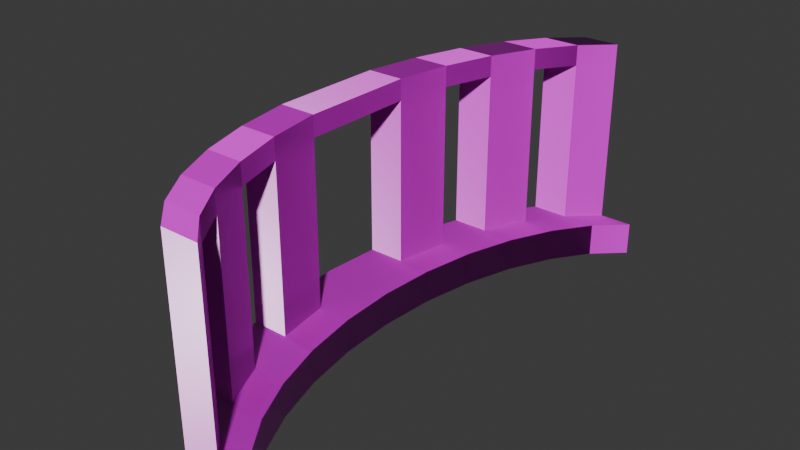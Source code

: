 # Source: PlanoEstatuas.blend  (saved by Blender 4.0.36; exported with 4.5.12 LTS)
import bpy
from mathutils import Matrix  # noqa: F401  (used for matrix-valued properties, if any)

bpy.ops.wm.read_factory_settings(use_empty=True)
scene = bpy.context.scene
scene.name = 'Scene'

# ---- collections
col_collection = bpy.data.collections.new('Collection'); scene.collection.children.link(col_collection)

# ---- images (referenced by path relative to the original .blend; pixels are not part of the script)
import os
ASSET_DIR = os.environ.get("B2B_ASSET_DIR", "")  # directory of the original .blend (textures are referenced by path, not embedded)
HERE = os.path.dirname(os.path.abspath(__file__))  # packed textures are extracted next to this script under _unpacked/

def load_image(name, relpath, width, height, colorspace="sRGB"):
    """Load a texture the original file referenced (path relative to the .blend, or extracted next to this script)."""
    p = next((c for c in (os.path.join(HERE, relpath), os.path.join(ASSET_DIR, relpath)) if relpath and os.path.exists(c)), "")
    if p:
        img = bpy.data.images.load(p, check_existing=True)
        img.name = name
    else:  # same state as the original file: an image datablock whose file is absent (Cycles renders it pink)
        img = bpy.data.images.new(name, width, height)
        img.source = "FILE"
        img.filepath = "//" + (relpath or name)
    img.colorspace_settings.name = colorspace
    return img
img_marble021_1k_jpg_color_jpg = load_image('Marble021_1K-JPG_Color.jpg', 'Marble021_1K-JPG_Color.jpg', 1024, 1024, 'sRGB')
img_marble021_1k_jpg_roughness_jpg = load_image('Marble021_1K-JPG_Roughness.jpg', 'Marble021_1K-JPG_Roughness.jpg', 1024, 1024, 'Non-Color')
img_marble021_1k_jpg_normalgl_jpg = load_image('Marble021_1K-JPG_NormalGL.jpg', 'Marble021_1K-JPG_NormalGL.jpg', 1024, 1024, 'Non-Color')

# ---- materials (node trees are filled in below, after node groups)
mat_acg_marble021_1k_jpg = bpy.data.materials.new('aCG_Marble021_1K_JPG')
mat_acg_marble021_1k_jpg.use_transparent_shadow = False

# ---- node groups
ng_auto_smooth = bpy.data.node_groups.new('Auto Smooth', 'GeometryNodeTree')
_s = ng_auto_smooth.interface.new_socket(name='Geometry', in_out='OUTPUT', socket_type='NodeSocketGeometry')
_s = ng_auto_smooth.interface.new_socket(name='Geometry', in_out='INPUT', socket_type='NodeSocketGeometry')
_s = ng_auto_smooth.interface.new_socket(name='Angle', in_out='INPUT', socket_type='NodeSocketFloat')
_s.subtype = 'ANGLE'
_s.min_value = 0.0
_s.max_value = 3.142
ng_auto_smooth.is_modifier = True
_N = ng_auto_smooth.nodes; _L = ng_auto_smooth.links
n0 = _N.new('NodeGroupOutput'); n0.name = 'Group Output'; n0.location = (480, -100)
n1 = _N.new('NodeGroupInput'); n1.name = 'Group Input'; n1.location = (-420, -300)
n2 = _N.new('NodeGroupInput'); n2.name = 'Group Input.001'; n2.location = (-60, -100)
n3 = _N.new('GeometryNodeSetShadeSmooth'); n3.name = 'Set Shade Smooth'; n3.location = (120, -100)
n3.domain = 'EDGE'
n4 = _N.new('GeometryNodeSetShadeSmooth'); n4.name = 'Set Shade Smooth.001'; n4.location = (300, -100)
n5 = _N.new('GeometryNodeInputMeshEdgeAngle'); n5.name = 'Edge Angle'; n5.location = (-420, -220)
n6 = _N.new('GeometryNodeInputEdgeSmooth'); n6.name = 'Is Edge Smooth'; n6.location = (-60, -160)
n7 = _N.new('GeometryNodeInputShadeSmooth'); n7.name = 'Is Face Smooth'; n7.location = (-240, -340)
n8 = _N.new('FunctionNodeBooleanMath'); n8.name = 'Boolean Math'; n8.location = (-60, -220)
n9 = _N.new('FunctionNodeCompare'); n9.name = 'Compare'; n9.location = (-240, -180)
n9.operation = 'LESS_EQUAL'
_L.new(n5.outputs[0], n9.inputs[0])
_L.new(n4.outputs[0], n0.inputs[0])
_L.new(n1.outputs[1], n9.inputs[1])
_L.new(n9.outputs[0], n8.inputs[0])
_L.new(n7.outputs[0], n8.inputs[1])
_L.new(n2.outputs[0], n3.inputs[0])
_L.new(n6.outputs[0], n3.inputs[1])
_L.new(n3.outputs[0], n4.inputs[0])
_L.new(n8.outputs[0], n3.inputs[2])
n0.is_active_output = True

# ---- material node trees
mat_acg_marble021_1k_jpg.use_nodes = True; mat_acg_marble021_1k_jpg.node_tree.nodes.clear()
_N = mat_acg_marble021_1k_jpg.node_tree.nodes; _L = mat_acg_marble021_1k_jpg.node_tree.links
n0 = _N.new('ShaderNodeBsdfPrincipled'); n0.name = 'Principled BSDF'; n0.location = (0, 300)
n0.inputs[3].default_value = 1.45
n1 = _N.new('ShaderNodeOutputMaterial'); n1.name = 'Material Output'; n1.location = (300, 300)
n2 = _N.new('ShaderNodeTexImage'); n2.name = 'Image Texture'; n2.location = (-300, 300)
n2.image = img_marble021_1k_jpg_color_jpg
n3 = _N.new('ShaderNodeUVMap'); n3.name = 'UV Map'; n3.location = (-600, 300)
n3.uv_map = 'UVMap'
n4 = _N.new('ShaderNodeTexImage'); n4.name = 'Image Texture.001'; n4.location = (-300, -10)
n4.image = img_marble021_1k_jpg_roughness_jpg
n5 = _N.new('ShaderNodeNormalMap'); n5.name = 'Normal Map'; n5.location = (-300, -320)
n6 = _N.new('ShaderNodeTexImage'); n6.name = 'Image Texture.002'; n6.location = (-600, -10)
n6.image = img_marble021_1k_jpg_normalgl_jpg
_L.new(n0.outputs[0], n1.inputs[0])
_L.new(n2.outputs[0], n0.inputs[0])
_L.new(n3.outputs[0], n2.inputs[0])
_L.new(n4.outputs[0], n0.inputs[2])
_L.new(n3.outputs[0], n4.inputs[0])
_L.new(n5.outputs[0], n0.inputs[5])
_L.new(n6.outputs[0], n5.inputs[1])
_L.new(n3.outputs[0], n6.inputs[0])
n1.is_active_output = True

# ---- world
world_world = bpy.data.worlds.new('World'); scene.world = world_world
world_world.use_nodes = True; world_world.node_tree.nodes.clear()
_N = world_world.node_tree.nodes; _L = world_world.node_tree.links
n0 = _N.new('ShaderNodeOutputWorld'); n0.name = 'World Output'; n0.location = (300, 300)
n1 = _N.new('ShaderNodeBackground'); n1.name = 'Background'; n1.location = (10, 300)
n1.inputs[0].default_value = (0.05088, 0.05088, 0.05088, 1.0)
_L.new(n1.outputs[0], n0.inputs[0])
n0.is_active_output = True
world_world.color = (0.05088, 0.05088, 0.05088)
world_world.use_sun_shadow = False
world_world.sun_shadow_jitter_overblur = 0.0

# ---- meshes
me_circle = bpy.data.meshes.new('Circle')
me_circle.from_pydata([(-1.202, 0.3416, 0.0), (-1.145, 0.6701, 0.0), (-0.3827, 1.618, 0.0), (-0.5556, 1.456, 0.0), (-0.7071, 1.238, 0.0), (-0.8315, 0.9728, 0.0), (-0.9239, 0.6701, 0.0), (-0.9808, 0.3416, 0.0), (-1.0, -5.165e-09, 0.0), (-0.9808, -0.3416, 0.0), (-0.9239, -0.6701, 0.0), (-0.8315, -0.9728, 0.0), (-0.7071, -1.238, 0.0), (-0.5556, -1.456, 0.0), (-0.3827, -1.618, 0.0), (-1.053, 0.9728, 0.0), (-0.9284, 1.238, 0.0), (-0.7769, 1.456, 0.0), (-0.604, 1.618, 0.0), (-0.1827, -1.618, 0.0), (-0.3556, -1.456, 0.0), (-0.5071, -1.238, 0.0), (-0.6315, -0.9728, 0.0), (-0.7239, -0.6701, 0.0), (-0.7808, -0.3416, 0.0), (-0.8, -5.165e-09, 0.0), (-0.7808, 0.3416, 0.0), (-0.7239, 0.6701, 0.0), (-0.6315, 0.9728, 0.0), (-0.5071, 1.238, 0.0), (-0.3556, 1.456, 0.0), (-0.1827, 1.618, 0.0), (-1.221, -5.165e-09, 0.0), (-1.202, -0.3416, 0.0), (-1.145, -0.6701, 0.0), (-1.053, -0.9728, 0.0), (-0.9284, -1.238, 0.0), (-0.7769, -1.456, 0.0), (-0.604, -1.618, 0.0), (-1.202, 0.3416, 0.2), (-1.145, 0.6701, 0.2), (-0.3827, 1.618, 0.2), (-0.5556, 1.456, 0.2), (-0.7071, 1.238, 0.2), (-0.8315, 0.9728, 0.2), (-0.9239, 0.6701, 0.2), (-0.9808, 0.3416, 0.2), (-1.0, -5.165e-09, 0.2), (-0.9808, -0.3416, 0.2), (-0.9239, -0.6701, 0.2), (-0.8315, -0.9728, 0.2), (-0.7071, -1.238, 0.2), (-0.5556, -1.456, 0.2), (-0.3827, -1.618, 0.2), (-1.053, 0.9728, 0.2), (-0.9284, 1.238, 0.2), (-0.7769, 1.456, 0.2), (-0.604, 1.618, 0.2), (-0.1827, -1.618, 0.2), (-0.3556, -1.456, 0.2), (-0.5071, -1.238, 0.2), (-0.6315, -0.9728, 0.2), (-0.7239, -0.6701, 0.2), (-0.7808, -0.3416, 0.2), (-0.8, -5.165e-09, 0.2), (-0.7808, 0.3416, 0.2), (-0.7239, 0.6701, 0.2), (-0.6315, 0.9728, 0.2), (-0.5071, 1.238, 0.2), (-0.3556, 1.456, 0.2), (-0.1827, 1.618, 0.2), (-1.221, -5.165e-09, 0.2), (-1.202, -0.3416, 0.2), (-1.145, -0.6701, 0.2), (-1.053, -0.9728, 0.2), (-0.9284, -1.238, 0.2), (-0.7769, -1.456, 0.2), (-0.604, -1.618, 0.2), (-0.5556, 1.456, 1.2), (-0.3827, 1.618, 1.2), (-0.8315, 0.9728, 1.2), (-0.7071, 1.238, 1.2), (-0.9808, 0.3416, 1.2), (-0.9239, 0.6701, 1.2), (-0.9239, -0.6701, 1.2), (-0.9808, -0.3416, 1.2), (-0.7071, -1.238, 1.2), (-0.8315, -0.9728, 1.2), (-0.3827, -1.618, 1.2), (-0.5556, -1.456, 1.2), (-0.7769, 1.456, 1.2), (-0.604, 1.618, 1.2), (-1.053, 0.9728, 1.2), (-0.9284, 1.238, 1.2), (-1.202, 0.3416, 1.2), (-1.145, 0.6701, 1.2), (-1.145, -0.6701, 1.2), (-1.202, -0.3416, 1.2), (-0.9284, -1.238, 1.2), (-1.053, -0.9728, 1.2), (-0.604, -1.618, 1.2), (-0.7769, -1.456, 1.2), (-0.5556, 1.456, 1.326), (-0.3827, 1.618, 1.326), (-0.8315, 0.9728, 1.326), (-0.7071, 1.238, 1.326), (-0.9808, 0.3416, 1.326), (-0.9239, 0.6701, 1.326), (-0.9239, -0.6701, 1.326), (-0.9808, -0.3416, 1.326), (-0.7071, -1.238, 1.326), (-0.8315, -0.9728, 1.326), (-0.3827, -1.618, 1.326), (-0.5556, -1.456, 1.326), (-0.7769, 1.456, 1.326), (-0.604, 1.618, 1.326), (-1.053, 0.9728, 1.326), (-0.9284, 1.238, 1.326), (-1.202, 0.3416, 1.326), (-1.145, 0.6701, 1.326), (-1.145, -0.6701, 1.326), (-1.202, -0.3416, 1.326), (-0.9284, -1.238, 1.326), (-1.053, -0.9728, 1.326), (-0.604, -1.618, 1.326), (-0.7769, -1.456, 1.326)], [], [(12, 11, 22, 21), (9, 8, 25, 24), (6, 5, 28, 27), (13, 12, 21, 20), (3, 2, 31, 30), (10, 9, 24, 23), (7, 6, 27, 26), (14, 13, 20, 19), (4, 3, 30, 29), (11, 10, 23, 22), (8, 7, 26, 25), (5, 4, 29, 28), (11, 12, 36, 35), (8, 9, 33, 32), (5, 6, 1, 15), (12, 13, 37, 36), (2, 3, 17, 18), (9, 10, 34, 33), (6, 7, 0, 1), (13, 14, 38, 37), (3, 4, 16, 17), (10, 11, 35, 34), (7, 8, 32, 0), (4, 5, 15, 16), (51, 60, 61, 50), (48, 63, 64, 47), (45, 66, 67, 44), (52, 59, 60, 51), (42, 69, 70, 41), (49, 62, 63, 48), (46, 65, 66, 45), (53, 58, 59, 52), (43, 68, 69, 42), (50, 61, 62, 49), (47, 64, 65, 46), (44, 67, 68, 43), (75, 98, 99, 74), (47, 71, 72, 48), (44, 54, 40, 45), (51, 75, 76, 52), (48, 85, 84, 49), (40, 95, 83, 45), (53, 88, 100, 77), (56, 90, 91, 57), (42, 56, 55, 43), (49, 73, 74, 50), (46, 39, 71, 47), (46, 82, 94, 39), (38, 77, 76, 37), (19, 58, 53, 14), (23, 62, 61, 22), (24, 63, 62, 23), (17, 56, 57, 18), (25, 64, 63, 24), (16, 55, 56, 17), (26, 65, 64, 25), (15, 54, 55, 16), (27, 66, 65, 26), (1, 40, 54, 15), (2, 41, 70, 31), (28, 67, 66, 27), (0, 39, 40, 1), (29, 68, 67, 28), (32, 71, 39, 0), (30, 69, 68, 29), (33, 72, 71, 32), (31, 70, 69, 30), (18, 57, 41, 2), (34, 73, 72, 33), (35, 74, 73, 34), (20, 59, 58, 19), (36, 75, 74, 35), (14, 53, 77, 38), (21, 60, 59, 20), (37, 76, 75, 36), (22, 61, 60, 21), (92, 95, 119, 116), (85, 109, 108, 84), (98, 122, 123, 99), (83, 80, 104, 107), (83, 107, 106, 82), (96, 120, 121, 97), (55, 93, 81, 43), (41, 79, 78, 42), (54, 92, 93, 55), (44, 80, 92, 54), (76, 101, 89, 52), (50, 87, 86, 51), (77, 100, 101, 76), (43, 81, 80, 44), (39, 94, 95, 40), (42, 78, 90, 56), (51, 86, 98, 75), (57, 91, 79, 41), (74, 99, 87, 50), (52, 89, 88, 53), (45, 83, 82, 46), (49, 84, 96, 73), (72, 97, 85, 48), (73, 96, 97, 72), (94, 97, 121, 118), (81, 105, 104, 80), (94, 118, 119, 95), (85, 82, 106, 109), (79, 103, 102, 78), (111, 123, 122, 110), (103, 115, 114, 102), (109, 121, 120, 108), (107, 119, 118, 106), (113, 125, 124, 112), (105, 117, 116, 104), (111, 108, 120, 123), (122, 125, 113, 110), (109, 106, 118, 121), (107, 104, 116, 119), (114, 117, 105, 102), (96, 99, 123, 120), (100, 124, 125, 101), (87, 111, 110, 86), (81, 78, 102, 105), (91, 115, 103, 79), (87, 84, 108, 111), (89, 113, 112, 88), (90, 93, 117, 114), (89, 86, 110, 113), (90, 114, 115, 91), (98, 101, 125, 122), (92, 116, 117, 93), (88, 112, 124, 100), (97, 94, 82, 85), (83, 95, 92, 80), (90, 78, 81, 93), (99, 96, 84, 87), (98, 86, 89, 101)])
me_circle.polygons.foreach_set('use_smooth', [True] * 134)
_uv = me_circle.uv_layers.new(name='UVMap')
_uv.uv.foreach_set('vector', [0.1169, 0.08627, 0.0886, 0.1466, 0.1341, 0.1466, 0.1623, 0.08627, 0.05466, 0.29, 0.0503, 0.3677, 0.09575, 0.3677, 0.1001, 0.29, 0.0676, 0.52, 0.0886, 0.5888, 0.1341, 0.5888, 0.1131, 0.52, 0.1513, 0.03678, 0.1169, 0.08627, 0.1623, 0.08627, 0.1968, 0.03678, 0.1513, 0.6986, 0.1906, 0.7353, 0.2361, 0.7353, 0.1968, 0.6986, 0.0676, 0.2154, 0.05466, 0.29, 0.1001, 0.29, 0.1131, 0.2154, 0.05466, 0.4453, 0.0676, 0.52, 0.1131, 0.52, 0.1001, 0.4453, 0.1906, 0.0, 0.1513, 0.03678, 0.1968, 0.03678, 0.2361, 0.0, 0.1169, 0.6491, 0.1513, 0.6986, 0.1968, 0.6986, 0.1623, 0.6491, 0.0886, 0.1466, 0.0676, 0.2154, 0.1131, 0.2154, 0.1341, 0.1466, 0.0503, 0.3677, 0.05466, 0.4453, 0.1001, 0.4453, 0.09575, 0.3677, 0.0886, 0.5888, 0.1169, 0.6491, 0.1623, 0.6491, 0.1341, 0.5888, 0.0886, 0.1466, 0.1169, 0.08627, 0.06657, 0.08627, 0.0383, 0.1466, 0.0503, 0.3677, 0.05466, 0.29, 0.004367, 0.29, 0.0, 0.3677, 0.0886, 0.5888, 0.0676, 0.52, 0.0173, 0.52, 0.0383, 0.5888, 0.1169, 0.08627, 0.1513, 0.03678, 0.101, 0.03678, 0.06657, 0.08627, 0.1906, 0.7353, 0.1513, 0.6986, 0.101, 0.6986, 0.1403, 0.7353, 0.05466, 0.29, 0.0676, 0.2154, 0.0173, 0.2154, 0.004367, 0.29, 0.0676, 0.52, 0.05466, 0.4453, 0.004367, 0.4453, 0.0173, 0.52, 0.1513, 0.03678, 0.1906, 0.0, 0.1403, 0.0, 0.101, 0.03678, 0.1513, 0.6986, 0.1169, 0.6491, 0.06657, 0.6491, 0.101, 0.6986, 0.0676, 0.2154, 0.0886, 0.1466, 0.0383, 0.1466, 0.0173, 0.2154, 0.05466, 0.4453, 0.0503, 0.3677, 0.0, 0.3677, 0.004367, 0.4453, 0.1169, 0.6491, 0.0886, 0.5888, 0.0383, 0.5888, 0.06657, 0.6491, 0.3552, 0.08627, 0.3098, 0.08627, 0.3381, 0.1466, 0.3835, 0.1466, 0.4174, 0.29, 0.372, 0.29, 0.3764, 0.3677, 0.4218, 0.3677, 0.4045, 0.52, 0.3591, 0.52, 0.3381, 0.5888, 0.3835, 0.5888, 0.3208, 0.03678, 0.2754, 0.03678, 0.3098, 0.08627, 0.3552, 0.08627, 0.3208, 0.6986, 0.2754, 0.6986, 0.2361, 0.7353, 0.2815, 0.7353, 0.4045, 0.2154, 0.3591, 0.2154, 0.372, 0.29, 0.4174, 0.29, 0.4174, 0.4453, 0.372, 0.4453, 0.3591, 0.52, 0.4045, 0.52, 0.2815, 0.0, 0.2361, 0.0, 0.2754, 0.03678, 0.3208, 0.03678, 0.3552, 0.6491, 0.3098, 0.6491, 0.2754, 0.6986, 0.3208, 0.6986, 0.3835, 0.1466, 0.3381, 0.1466, 0.3591, 0.2154, 0.4045, 0.2154, 0.4218, 0.3677, 0.3764, 0.3677, 0.372, 0.4453, 0.4174, 0.4453, 0.3835, 0.5888, 0.3381, 0.5888, 0.3098, 0.6491, 0.3552, 0.6491, 0.728, 0.09574, 0.5007, 0.09574, 0.5007, 0.1594, 0.728, 0.1594, 0.4218, 0.3677, 0.4721, 0.3677, 0.4677, 0.29, 0.4174, 0.29, 0.3835, 0.5888, 0.4338, 0.5888, 0.4548, 0.52, 0.4045, 0.52, 0.3552, 0.08627, 0.4055, 0.08627, 0.3711, 0.03678, 0.3208, 0.03678, 0.5478, 0.9531, 0.5478, 0.7258, 0.4721, 0.7258, 0.4721, 0.9531, 0.2012, 0.9626, 0.2012, 0.7353, 0.1509, 0.7353, 0.1509, 0.9626, 0.8692, 0.5573, 0.8692, 0.33, 0.8189, 0.33, 0.8189, 0.5573, 0.954, 0.2559, 0.954, 0.02863, 0.9147, 0.02863, 0.9147, 0.2559, 0.3208, 0.6986, 0.3711, 0.6986, 0.4055, 0.6491, 0.3552, 0.6491, 0.4045, 0.2154, 0.4548, 0.2154, 0.4338, 0.1466, 0.3835, 0.1466, 0.4174, 0.4453, 0.4677, 0.4453, 0.4721, 0.3677, 0.4218, 0.3677, 0.2515, 0.9626, 0.2515, 0.7353, 0.2012, 0.7353, 0.2012, 0.9626, 0.7735, -6.716e-09, 0.728, -4.729e-09, 0.728, 0.04191, 0.7735, 0.04191, 0.9147, 0.6027, 0.9147, 0.5573, 0.8692, 0.5573, 0.8692, 0.6027, 0.8189, 0.4667, 0.7735, 0.4667, 0.7735, 0.5378, 0.8189, 0.5378, 0.8189, 0.391, 0.7735, 0.391, 0.7735, 0.4667, 0.8189, 0.4667, 0.954, 0.3014, 0.954, 0.2559, 0.9147, 0.2559, 0.9147, 0.3014, 0.8189, 0.3135, 0.7735, 0.3135, 0.7735, 0.391, 0.8189, 0.391, 0.7735, 0.653, 0.728, 0.653, 0.728, 0.6972, 0.7735, 0.6972, 0.8189, 0.2372, 0.7735, 0.2372, 0.7735, 0.3135, 0.8189, 0.3135, 0.7735, 0.5972, 0.728, 0.5972, 0.728, 0.653, 0.7735, 0.653, 0.8189, 0.1651, 0.7735, 0.1651, 0.7735, 0.2372, 0.8189, 0.2372, 0.7735, 0.5321, 0.728, 0.5321, 0.728, 0.5972, 0.7735, 0.5972, 0.8644, 0.3014, 0.8644, 0.2559, 0.8189, 0.2559, 0.8189, 0.3014, 0.8189, 0.09994, 0.7735, 0.09994, 0.7735, 0.1651, 0.8189, 0.1651, 0.7735, 0.4599, 0.728, 0.4599, 0.728, 0.5321, 0.7735, 0.5321, 0.8189, 0.04419, 0.7735, 0.04419, 0.7735, 0.09994, 0.8189, 0.09994, 0.7735, 0.3837, 0.728, 0.3837, 0.728, 0.4599, 0.7735, 0.4599, 0.8189, -8.703e-09, 0.7735, -6.716e-09, 0.7735, 0.04419, 0.8189, 0.04419, 0.7735, 0.3062, 0.728, 0.3062, 0.728, 0.3837, 0.7735, 0.3837, 0.7787, 0.9699, 0.7787, 0.9245, 0.7394, 0.9245, 0.7394, 0.9699, 0.9147, 0.3014, 0.9147, 0.2559, 0.8644, 0.2559, 0.8644, 0.3014, 0.7735, 0.2305, 0.728, 0.2305, 0.728, 0.3062, 0.7735, 0.3062, 0.7735, 0.1594, 0.728, 0.1594, 0.728, 0.2305, 0.7735, 0.2305, 0.8189, 0.6553, 0.7735, 0.6553, 0.7735, 0.6972, 0.8189, 0.6972, 0.7735, 0.09574, 0.728, 0.09574, 0.728, 0.1594, 0.7735, 0.1594, 0.8692, 0.6027, 0.8692, 0.5573, 0.8189, 0.5573, 0.8189, 0.6027, 0.8189, 0.6015, 0.7735, 0.6015, 0.7735, 0.6553, 0.8189, 0.6553, 0.7735, 0.04191, 0.728, 0.04191, 0.728, 0.09574, 0.7735, 0.09574, 0.8189, 0.5378, 0.7735, 0.5378, 0.7735, 0.6015, 0.8189, 0.6015, 0.972, 0.388, 0.972, 0.4532, 0.9433, 0.4532, 0.9433, 0.388, 0.5478, 0.7258, 0.5478, 0.6972, 0.4721, 0.6972, 0.4721, 0.7258, 0.5007, 0.09574, 0.4721, 0.09574, 0.4721, 0.1594, 0.5007, 0.1594, 0.9826, 1.124e-08, 0.9826, 0.06519, 0.954, 0.06519, 0.954, 1.249e-08, 0.62, 0.7258, 0.62, 0.6972, 0.5478, 0.6972, 0.5478, 0.7258, 0.5007, 0.2305, 0.4721, 0.2305, 0.4721, 0.3062, 0.5007, 0.3062, 0.7897, 0.9245, 0.7897, 0.6972, 0.7394, 0.6972, 0.7394, 0.9245, 0.9085, 0.8587, 0.9085, 0.6314, 0.8692, 0.6314, 0.8692, 0.8587, 0.728, 0.5972, 0.5007, 0.5972, 0.5007, 0.653, 0.728, 0.653, 0.0503, 0.9626, 0.0503, 0.7353, 0.0, 0.7353, 0.0, 0.9626, 0.3018, 0.9626, 0.3018, 0.7353, 0.2515, 0.7353, 0.2515, 0.9626, 0.6836, 0.9531, 0.6836, 0.7258, 0.62, 0.7258, 0.62, 0.9531, 0.728, -4.729e-09, 0.5007, 5.206e-09, 0.5007, 0.04191, 0.728, 0.04191, 0.7394, 0.9531, 0.7394, 0.7258, 0.6836, 0.7258, 0.6836, 0.9531, 0.728, 0.4599, 0.5007, 0.4599, 0.5007, 0.5321, 0.728, 0.5321, 0.8692, 0.8587, 0.8692, 0.6314, 0.8189, 0.6314, 0.8189, 0.8587, 0.1006, 0.9626, 0.1006, 0.7353, 0.0503, 0.7353, 0.0503, 0.9626, 0.9147, 0.2559, 0.9147, 0.02863, 0.8644, 0.02863, 0.8644, 0.2559, 0.1509, 0.9626, 0.1509, 0.7353, 0.1006, 0.7353, 0.1006, 0.9626, 0.9504, 0.8587, 0.9504, 0.6314, 0.9085, 0.6314, 0.9085, 0.8587, 0.62, 0.9531, 0.62, 0.7258, 0.5478, 0.7258, 0.5478, 0.9531, 0.3521, 0.9626, 0.3521, 0.7353, 0.3018, 0.7353, 0.3018, 0.9626, 0.4024, 0.9626, 0.4024, 0.7353, 0.3521, 0.7353, 0.3521, 0.9626, 0.728, 0.2305, 0.5007, 0.2305, 0.5007, 0.3062, 0.728, 0.3062, 0.9433, 0.3014, 0.9433, 0.4551, 0.9147, 0.4551, 0.9147, 0.3014, 0.7394, 0.7258, 0.7394, 0.6972, 0.6836, 0.6972, 0.6836, 0.7258, 0.5007, 0.4599, 0.4721, 0.4599, 0.4721, 0.5321, 0.5007, 0.5321, 0.8183, 0.6972, 0.8183, 0.8509, 0.7897, 0.8509, 0.7897, 0.6972, 0.9085, 0.6314, 0.9085, 0.6027, 0.8692, 0.6027, 0.8692, 0.6314, 0.4024, 0.9572, 0.4479, 0.9786, 0.4479, 0.912, 0.4024, 0.8906, 0.9147, 0.5457, 0.9491, 0.5089, 0.9491, 0.4551, 0.9147, 0.4918, 0.9504, 0.6785, 1.0, 0.6871, 1.0, 0.6113, 0.9504, 0.6027, 0.9504, 0.7714, 1.0, 0.7629, 1.0, 0.6871, 0.9504, 0.6957, 0.8189, 0.9125, 0.8533, 0.9492, 0.8533, 0.8954, 0.8189, 0.8587, 0.9359, 0.9466, 0.9814, 0.9253, 0.9814, 0.8587, 0.9359, 0.88, 0.9914, 0.3014, 0.9914, 0.3733, 0.9433, 0.388, 0.9433, 0.3161, 0.8533, 0.9477, 0.8533, 0.8874, 0.8946, 0.8587, 0.8946, 0.9189, 0.4527, 0.7353, 0.4527, 0.8906, 0.4024, 0.8906, 0.4024, 0.7353, 0.9972, 0.4698, 0.9972, 0.5417, 0.9491, 0.5271, 0.9491, 0.4551, 0.8946, 0.9189, 0.8946, 0.8587, 0.9359, 0.8874, 0.9359, 0.9477, 0.8183, 0.8509, 0.8183, 0.922, 0.7897, 0.922, 0.7897, 0.8509, 0.5007, 5.206e-09, 0.4721, 6.457e-09, 0.4721, 0.04191, 0.5007, 0.04191, 0.6836, 0.7258, 0.6836, 0.6972, 0.62, 0.6972, 0.62, 0.7258, 0.8183, 0.922, 0.8183, 0.9662, 0.7897, 0.9662, 0.7897, 0.922, 0.9147, 0.02863, 0.9147, 0.0, 0.8644, 0.0, 0.8644, 0.02863, 0.9791, 0.7714, 0.9791, 0.8425, 0.9504, 0.8425, 0.9504, 0.7714, 0.9504, 0.6314, 0.9504, 0.6027, 0.9085, 0.6027, 0.9085, 0.6314, 0.9826, 0.06519, 0.9826, 0.1094, 0.954, 0.1094, 0.954, 0.06519, 0.9433, 0.5457, 0.9433, 0.5995, 0.9147, 0.5995, 0.9147, 0.5457, 0.954, 0.02863, 0.954, 0.0, 0.9147, 0.0, 0.9147, 0.02863, 0.972, 0.5457, 0.972, 0.5995, 0.9433, 0.5995, 0.9433, 0.5457, 0.5007, 0.5972, 0.4721, 0.5972, 0.4721, 0.653, 0.5007, 0.653, 0.8692, 0.33, 0.8692, 0.3014, 0.8189, 0.3014, 0.8189, 0.33, 0.9433, 0.4551, 0.9433, 0.3014, 0.2515, 0.7353, 0.8183, 0.6972, 0.9826, 1.124e-08, 0.972, 0.4532, 0.0, 0.7353, 0.9826, 0.06519, 0.9826, 0.06519, 0.8183, 0.9662, 0.7394, 0.6972, 0.9826, 0.1094, 0.8183, 0.922, 0.8183, 0.8509, 0.3521, 0.7353, 0.9791, 0.7714, 0.972, 0.5457, 0.9433, 0.5995, 0.2515, 0.7353, 0.972, 0.5995])
me_circle.materials.append(mat_acg_marble021_1k_jpg)
me_circle.update()

# ---- objects
ob_circle = bpy.data.objects.new('Circle', me_circle)

# ---- transforms, parenting, visibility, modifiers, constraints
ob_circle.location = (0.0, 0.0, 0.0)
_m = ob_circle.modifiers.new('Auto Smooth', 'NODES')
_m.node_group = ng_auto_smooth
_gi = [s.identifier for s in ng_auto_smooth.interface.items_tree if s.item_type == 'SOCKET' and s.in_out == 'INPUT']
_m[_gi[1]] = 0.5236  # Angle

# ---- collection membership
col_collection.objects.link(ob_circle)

# ---- scene / render settings (as saved in the file)
scene.frame_start = 0; scene.frame_end = 0; scene.frame_set(1)
scene.render.engine = 'BLENDER_EEVEE_NEXT'
scene.cycles.sampling_pattern = 'TABULATED_SOBOL'
bpy.context.view_layer.update()

# ---- added for rendering (the .blend has no active camera and no usable light): camera, sun
cam_auto = bpy.data.cameras.new('AutoCamera')
cam_auto.lens = 50.0
cam_auto.sensor_width = 36.0
cam_auto.clip_end = 1000.0
ob_auto_camera = bpy.data.objects.new('AutoCamera', cam_auto)
scene.collection.objects.link(ob_auto_camera)
ob_auto_camera.location = (2.67283, -4.04978, 3.36285)
ob_auto_camera.rotation_euler = (1.09748, -7.21219e-08, 0.694738)
scene.camera = ob_auto_camera
light_auto_sun = bpy.data.lights.new('AutoSun', 'SUN')
light_auto_sun.energy = 3.0
light_auto_sun.angle = 0.0523599
ob_auto_sun = bpy.data.objects.new('AutoSun', light_auto_sun)
scene.collection.objects.link(ob_auto_sun)
ob_auto_sun.rotation_euler = (0.872665, 0.174533, 0.523599)
bpy.context.view_layer.update()
